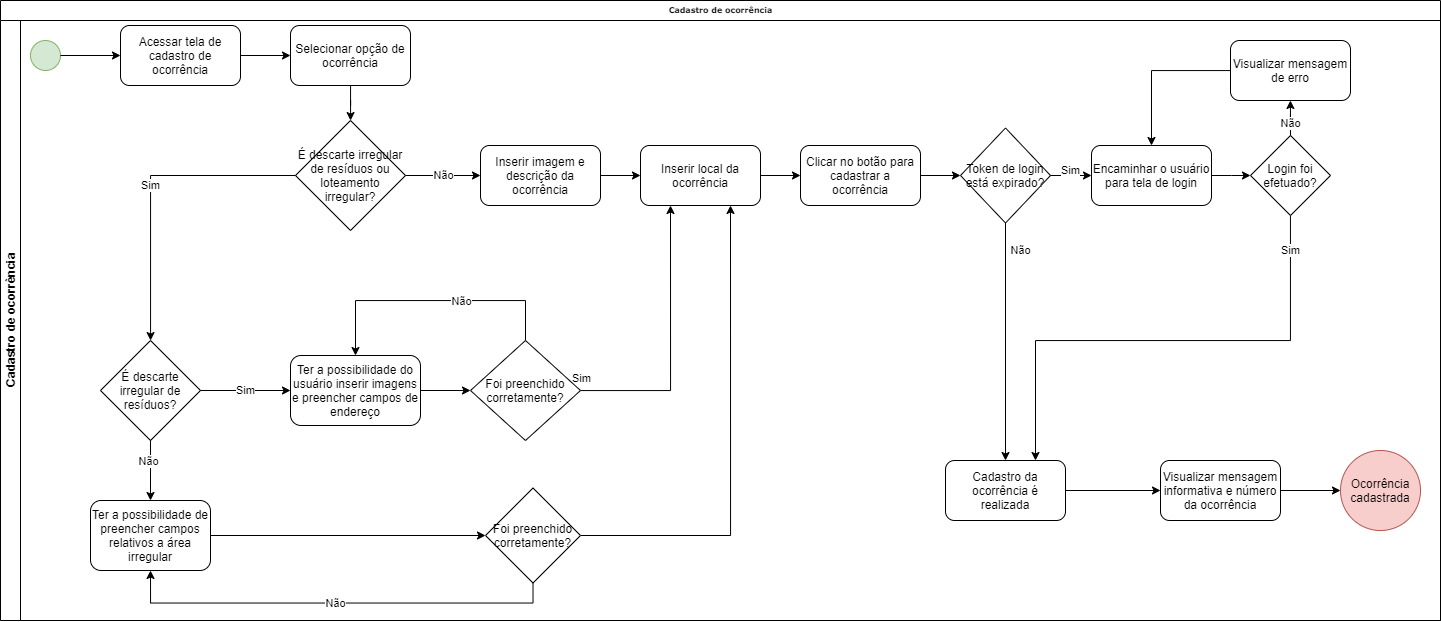

The diagram above was exported from draw.io. Its source (the exported page's mxGraphModel, read from the mxfile embedded in the PNG):
<mxGraphModel dx="1173" dy="645" grid="1" gridSize="10" guides="1" tooltips="1" connect="1" arrows="1" fold="1" page="1" pageScale="1" pageWidth="827" pageHeight="1169" math="0" shadow="0">
  <root>
    <mxCell id="VUA8XfpY7hjPy4mgdP0A-0" />
    <mxCell id="VUA8XfpY7hjPy4mgdP0A-1" parent="VUA8XfpY7hjPy4mgdP0A-0" />
    <mxCell id="dGiTrhRJ2f74jjziYW4b-0" value="Cadastro de ocorrência" style="swimlane;html=1;childLayout=stackLayout;horizontal=1;startSize=20;horizontalStack=0;rounded=0;shadow=0;labelBackgroundColor=none;strokeWidth=1;fontFamily=Verdana;fontSize=8;align=center;" parent="VUA8XfpY7hjPy4mgdP0A-1" vertex="1">
      <mxGeometry x="30" y="50" width="1440" height="620" as="geometry" />
    </mxCell>
    <mxCell id="dGiTrhRJ2f74jjziYW4b-1" value="Cadastro de ocorrência" style="swimlane;html=1;startSize=20;horizontal=0;" parent="dGiTrhRJ2f74jjziYW4b-0" vertex="1">
      <mxGeometry y="20" width="1440" height="600" as="geometry" />
    </mxCell>
    <mxCell id="dGiTrhRJ2f74jjziYW4b-2" value="" style="ellipse;whiteSpace=wrap;html=1;rounded=0;shadow=0;labelBackgroundColor=none;strokeWidth=1;fontFamily=Verdana;fontSize=8;align=center;fillColor=#d5e8d4;strokeColor=#82b366;" parent="dGiTrhRJ2f74jjziYW4b-1" vertex="1">
      <mxGeometry x="30" y="20" width="30" height="30" as="geometry" />
    </mxCell>
    <mxCell id="Eb1YU-JBmBWwlI6TahKF-1" value="Acessar tela de cadastro de ocorrência" style="rounded=1;whiteSpace=wrap;html=1;" parent="dGiTrhRJ2f74jjziYW4b-1" vertex="1">
      <mxGeometry x="120" y="5" width="120" height="60" as="geometry" />
    </mxCell>
    <mxCell id="Eb1YU-JBmBWwlI6TahKF-0" style="edgeStyle=orthogonalEdgeStyle;rounded=0;orthogonalLoop=1;jettySize=auto;html=1;" parent="dGiTrhRJ2f74jjziYW4b-1" source="dGiTrhRJ2f74jjziYW4b-2" target="Eb1YU-JBmBWwlI6TahKF-1" edge="1">
      <mxGeometry relative="1" as="geometry">
        <mxPoint x="100" y="35" as="targetPoint" />
      </mxGeometry>
    </mxCell>
    <mxCell id="BfrRMoOP5UUYAD_uoRMS-1" value="Selecionar opção de ocorrência" style="rounded=1;whiteSpace=wrap;html=1;" parent="dGiTrhRJ2f74jjziYW4b-1" vertex="1">
      <mxGeometry x="290" y="5" width="120" height="60" as="geometry" />
    </mxCell>
    <mxCell id="BfrRMoOP5UUYAD_uoRMS-0" style="edgeStyle=orthogonalEdgeStyle;rounded=0;orthogonalLoop=1;jettySize=auto;html=1;" parent="dGiTrhRJ2f74jjziYW4b-1" source="Eb1YU-JBmBWwlI6TahKF-1" target="BfrRMoOP5UUYAD_uoRMS-1" edge="1">
      <mxGeometry relative="1" as="geometry">
        <mxPoint x="300" y="35" as="targetPoint" />
      </mxGeometry>
    </mxCell>
    <mxCell id="BfrRMoOP5UUYAD_uoRMS-4" value="É descarte irregular de resíduos ou loteamento irregular?" style="rhombus;whiteSpace=wrap;html=1;" parent="dGiTrhRJ2f74jjziYW4b-1" vertex="1">
      <mxGeometry x="295" y="100" width="110" height="110" as="geometry" />
    </mxCell>
    <mxCell id="BfrRMoOP5UUYAD_uoRMS-3" style="edgeStyle=orthogonalEdgeStyle;rounded=0;orthogonalLoop=1;jettySize=auto;html=1;" parent="dGiTrhRJ2f74jjziYW4b-1" source="BfrRMoOP5UUYAD_uoRMS-1" target="BfrRMoOP5UUYAD_uoRMS-4" edge="1">
      <mxGeometry relative="1" as="geometry">
        <mxPoint x="350" y="110" as="targetPoint" />
      </mxGeometry>
    </mxCell>
    <mxCell id="BfrRMoOP5UUYAD_uoRMS-7" value="Inserir imagem e descrição da ocorrência" style="rounded=1;whiteSpace=wrap;html=1;" parent="dGiTrhRJ2f74jjziYW4b-1" vertex="1">
      <mxGeometry x="480" y="125" width="120" height="60" as="geometry" />
    </mxCell>
    <mxCell id="BfrRMoOP5UUYAD_uoRMS-5" value="Não" style="edgeStyle=orthogonalEdgeStyle;rounded=0;orthogonalLoop=1;jettySize=auto;html=1;" parent="dGiTrhRJ2f74jjziYW4b-1" source="BfrRMoOP5UUYAD_uoRMS-4" target="BfrRMoOP5UUYAD_uoRMS-7" edge="1">
      <mxGeometry relative="1" as="geometry">
        <mxPoint x="460" y="155" as="targetPoint" />
      </mxGeometry>
    </mxCell>
    <mxCell id="BfrRMoOP5UUYAD_uoRMS-9" value="Inserir local da ocorrência" style="rounded=1;whiteSpace=wrap;html=1;" parent="dGiTrhRJ2f74jjziYW4b-1" vertex="1">
      <mxGeometry x="640" y="125" width="120" height="60" as="geometry" />
    </mxCell>
    <mxCell id="BfrRMoOP5UUYAD_uoRMS-8" style="edgeStyle=orthogonalEdgeStyle;rounded=0;orthogonalLoop=1;jettySize=auto;html=1;" parent="dGiTrhRJ2f74jjziYW4b-1" source="BfrRMoOP5UUYAD_uoRMS-7" target="BfrRMoOP5UUYAD_uoRMS-9" edge="1">
      <mxGeometry relative="1" as="geometry">
        <mxPoint x="640" y="155" as="targetPoint" />
      </mxGeometry>
    </mxCell>
    <mxCell id="BfrRMoOP5UUYAD_uoRMS-11" value="Clicar no botão para cadastrar a ocorrência" style="rounded=1;whiteSpace=wrap;html=1;" parent="dGiTrhRJ2f74jjziYW4b-1" vertex="1">
      <mxGeometry x="800" y="125" width="120" height="60" as="geometry" />
    </mxCell>
    <mxCell id="BfrRMoOP5UUYAD_uoRMS-10" style="edgeStyle=orthogonalEdgeStyle;rounded=0;orthogonalLoop=1;jettySize=auto;html=1;" parent="dGiTrhRJ2f74jjziYW4b-1" source="BfrRMoOP5UUYAD_uoRMS-9" target="BfrRMoOP5UUYAD_uoRMS-11" edge="1">
      <mxGeometry relative="1" as="geometry">
        <mxPoint x="810" y="155" as="targetPoint" />
      </mxGeometry>
    </mxCell>
    <mxCell id="BfrRMoOP5UUYAD_uoRMS-13" value="Visualizar mensagem informativa e número da ocorrência" style="rounded=1;whiteSpace=wrap;html=1;" parent="dGiTrhRJ2f74jjziYW4b-1" vertex="1">
      <mxGeometry x="1160" y="440" width="120" height="60" as="geometry" />
    </mxCell>
    <mxCell id="BfrRMoOP5UUYAD_uoRMS-15" value="Ocorrência cadastrada" style="ellipse;whiteSpace=wrap;html=1;aspect=fixed;fillColor=#f8cecc;strokeColor=#b85450;" parent="dGiTrhRJ2f74jjziYW4b-1" vertex="1">
      <mxGeometry x="1340" y="430" width="80" height="80" as="geometry" />
    </mxCell>
    <mxCell id="BfrRMoOP5UUYAD_uoRMS-14" style="edgeStyle=orthogonalEdgeStyle;rounded=0;orthogonalLoop=1;jettySize=auto;html=1;" parent="dGiTrhRJ2f74jjziYW4b-1" source="BfrRMoOP5UUYAD_uoRMS-13" target="BfrRMoOP5UUYAD_uoRMS-15" edge="1">
      <mxGeometry relative="1" as="geometry">
        <mxPoint x="1140" y="240" as="targetPoint" />
      </mxGeometry>
    </mxCell>
    <mxCell id="BfrRMoOP5UUYAD_uoRMS-17" value="&lt;span&gt;É descarte irregular de resíduos?&lt;/span&gt;" style="rhombus;whiteSpace=wrap;html=1;" parent="dGiTrhRJ2f74jjziYW4b-1" vertex="1">
      <mxGeometry x="100" y="320" width="100" height="100" as="geometry" />
    </mxCell>
    <mxCell id="BfrRMoOP5UUYAD_uoRMS-6" value="Sim" style="edgeStyle=orthogonalEdgeStyle;rounded=0;orthogonalLoop=1;jettySize=auto;html=1;" parent="dGiTrhRJ2f74jjziYW4b-1" source="BfrRMoOP5UUYAD_uoRMS-4" target="BfrRMoOP5UUYAD_uoRMS-17" edge="1">
      <mxGeometry relative="1" as="geometry">
        <mxPoint x="350" y="290" as="targetPoint" />
      </mxGeometry>
    </mxCell>
    <mxCell id="BfrRMoOP5UUYAD_uoRMS-19" value="Ter a possibilidade do usuário inserir imagens e preencher campos de endereço" style="rounded=1;whiteSpace=wrap;html=1;" parent="dGiTrhRJ2f74jjziYW4b-1" vertex="1">
      <mxGeometry x="290" y="335" width="130" height="70" as="geometry" />
    </mxCell>
    <mxCell id="BfrRMoOP5UUYAD_uoRMS-18" value="Sim" style="edgeStyle=orthogonalEdgeStyle;rounded=0;orthogonalLoop=1;jettySize=auto;html=1;" parent="dGiTrhRJ2f74jjziYW4b-1" source="BfrRMoOP5UUYAD_uoRMS-17" target="BfrRMoOP5UUYAD_uoRMS-19" edge="1">
      <mxGeometry relative="1" as="geometry">
        <mxPoint x="470" y="310" as="targetPoint" />
      </mxGeometry>
    </mxCell>
    <mxCell id="BfrRMoOP5UUYAD_uoRMS-22" value="Ter a possibilidade de p&lt;span&gt;reencher campos relativos a área irregular&lt;/span&gt;" style="rounded=1;whiteSpace=wrap;html=1;" parent="dGiTrhRJ2f74jjziYW4b-1" vertex="1">
      <mxGeometry x="90" y="480" width="120" height="70" as="geometry" />
    </mxCell>
    <mxCell id="BfrRMoOP5UUYAD_uoRMS-20" style="edgeStyle=orthogonalEdgeStyle;rounded=0;orthogonalLoop=1;jettySize=auto;html=1;" parent="dGiTrhRJ2f74jjziYW4b-1" source="BfrRMoOP5UUYAD_uoRMS-17" target="BfrRMoOP5UUYAD_uoRMS-22" edge="1">
      <mxGeometry relative="1" as="geometry">
        <mxPoint x="240" y="430" as="targetPoint" />
      </mxGeometry>
    </mxCell>
    <mxCell id="BfrRMoOP5UUYAD_uoRMS-21" value="Não" style="edgeLabel;html=1;align=center;verticalAlign=middle;resizable=0;points=[];" parent="BfrRMoOP5UUYAD_uoRMS-20" vertex="1" connectable="0">
      <mxGeometry x="-0.3047" y="-3" relative="1" as="geometry">
        <mxPoint y="-1" as="offset" />
      </mxGeometry>
    </mxCell>
    <mxCell id="BfrRMoOP5UUYAD_uoRMS-31" style="edgeStyle=orthogonalEdgeStyle;rounded=0;orthogonalLoop=1;jettySize=auto;html=1;entryX=0.25;entryY=1;entryDx=0;entryDy=0;" parent="dGiTrhRJ2f74jjziYW4b-1" source="BfrRMoOP5UUYAD_uoRMS-27" target="BfrRMoOP5UUYAD_uoRMS-9" edge="1">
      <mxGeometry relative="1" as="geometry" />
    </mxCell>
    <mxCell id="BfrRMoOP5UUYAD_uoRMS-32" value="Sim" style="edgeLabel;html=1;align=center;verticalAlign=middle;resizable=0;points=[];" parent="BfrRMoOP5UUYAD_uoRMS-31" vertex="1" connectable="0">
      <mxGeometry x="0.1627" y="-4" relative="1" as="geometry">
        <mxPoint x="-94" y="57" as="offset" />
      </mxGeometry>
    </mxCell>
    <mxCell id="BfrRMoOP5UUYAD_uoRMS-33" style="edgeStyle=orthogonalEdgeStyle;rounded=0;orthogonalLoop=1;jettySize=auto;html=1;entryX=0.5;entryY=0;entryDx=0;entryDy=0;" parent="dGiTrhRJ2f74jjziYW4b-1" source="BfrRMoOP5UUYAD_uoRMS-27" target="BfrRMoOP5UUYAD_uoRMS-19" edge="1">
      <mxGeometry relative="1" as="geometry">
        <Array as="points">
          <mxPoint x="525" y="280" />
          <mxPoint x="355" y="280" />
        </Array>
      </mxGeometry>
    </mxCell>
    <mxCell id="kJZzcpbioeW8e8qGSGiL-0" value="Não" style="edgeLabel;html=1;align=center;verticalAlign=middle;resizable=0;points=[];fontSize=11;" parent="BfrRMoOP5UUYAD_uoRMS-33" vertex="1" connectable="0">
      <mxGeometry x="-0.3526" relative="1" as="geometry">
        <mxPoint x="-19" as="offset" />
      </mxGeometry>
    </mxCell>
    <mxCell id="BfrRMoOP5UUYAD_uoRMS-27" value="Foi preenchido corretamente?" style="rhombus;whiteSpace=wrap;html=1;" parent="dGiTrhRJ2f74jjziYW4b-1" vertex="1">
      <mxGeometry x="470" y="320" width="110" height="100" as="geometry" />
    </mxCell>
    <mxCell id="BfrRMoOP5UUYAD_uoRMS-26" style="edgeStyle=orthogonalEdgeStyle;rounded=0;orthogonalLoop=1;jettySize=auto;html=1;" parent="dGiTrhRJ2f74jjziYW4b-1" source="BfrRMoOP5UUYAD_uoRMS-19" target="BfrRMoOP5UUYAD_uoRMS-27" edge="1">
      <mxGeometry relative="1" as="geometry">
        <mxPoint x="500" y="370" as="targetPoint" />
      </mxGeometry>
    </mxCell>
    <mxCell id="j8BRnlwXnpEbkieCgu3y-2" value="Token de login está expirado?" style="rhombus;whiteSpace=wrap;html=1;" parent="dGiTrhRJ2f74jjziYW4b-1" vertex="1">
      <mxGeometry x="960" y="107.5" width="90" height="95" as="geometry" />
    </mxCell>
    <mxCell id="j8BRnlwXnpEbkieCgu3y-1" style="edgeStyle=orthogonalEdgeStyle;rounded=0;orthogonalLoop=1;jettySize=auto;html=1;" parent="dGiTrhRJ2f74jjziYW4b-1" source="BfrRMoOP5UUYAD_uoRMS-11" target="j8BRnlwXnpEbkieCgu3y-2" edge="1">
      <mxGeometry relative="1" as="geometry">
        <mxPoint x="970" y="155" as="targetPoint" />
      </mxGeometry>
    </mxCell>
    <mxCell id="j8BRnlwXnpEbkieCgu3y-4" value="Encaminhar o usuário para tela de login" style="rounded=1;whiteSpace=wrap;html=1;" parent="dGiTrhRJ2f74jjziYW4b-1" vertex="1">
      <mxGeometry x="1091" y="125" width="120" height="60" as="geometry" />
    </mxCell>
    <mxCell id="j8BRnlwXnpEbkieCgu3y-3" value="Sim" style="edgeStyle=orthogonalEdgeStyle;rounded=0;orthogonalLoop=1;jettySize=auto;html=1;" parent="dGiTrhRJ2f74jjziYW4b-1" source="j8BRnlwXnpEbkieCgu3y-2" target="j8BRnlwXnpEbkieCgu3y-4" edge="1">
      <mxGeometry x="-0.0244" y="5" relative="1" as="geometry">
        <mxPoint x="1100" y="155" as="targetPoint" />
        <mxPoint as="offset" />
      </mxGeometry>
    </mxCell>
    <mxCell id="j8BRnlwXnpEbkieCgu3y-9" value="Sim" style="edgeStyle=orthogonalEdgeStyle;rounded=0;orthogonalLoop=1;jettySize=auto;html=1;entryX=0.75;entryY=0;entryDx=0;entryDy=0;" parent="dGiTrhRJ2f74jjziYW4b-1" source="j8BRnlwXnpEbkieCgu3y-6" target="j8BRnlwXnpEbkieCgu3y-7" edge="1">
      <mxGeometry x="-0.86" relative="1" as="geometry">
        <Array as="points">
          <mxPoint x="1290" y="320" />
          <mxPoint x="1035" y="320" />
        </Array>
        <mxPoint as="offset" />
      </mxGeometry>
    </mxCell>
    <mxCell id="j8BRnlwXnpEbkieCgu3y-6" value="Login foi efetuado?" style="rhombus;whiteSpace=wrap;html=1;" parent="dGiTrhRJ2f74jjziYW4b-1" vertex="1">
      <mxGeometry x="1250" y="115" width="80" height="80" as="geometry" />
    </mxCell>
    <mxCell id="j8BRnlwXnpEbkieCgu3y-5" style="edgeStyle=orthogonalEdgeStyle;rounded=0;orthogonalLoop=1;jettySize=auto;html=1;" parent="dGiTrhRJ2f74jjziYW4b-1" source="j8BRnlwXnpEbkieCgu3y-4" target="j8BRnlwXnpEbkieCgu3y-6" edge="1">
      <mxGeometry relative="1" as="geometry">
        <mxPoint x="1260" y="155" as="targetPoint" />
      </mxGeometry>
    </mxCell>
    <mxCell id="j8BRnlwXnpEbkieCgu3y-8" style="edgeStyle=orthogonalEdgeStyle;rounded=0;orthogonalLoop=1;jettySize=auto;html=1;entryX=0;entryY=0.5;entryDx=0;entryDy=0;" parent="dGiTrhRJ2f74jjziYW4b-1" source="j8BRnlwXnpEbkieCgu3y-7" target="BfrRMoOP5UUYAD_uoRMS-13" edge="1">
      <mxGeometry relative="1" as="geometry" />
    </mxCell>
    <mxCell id="j8BRnlwXnpEbkieCgu3y-7" value="Cadastro da ocorrência é realizada" style="rounded=1;whiteSpace=wrap;html=1;" parent="dGiTrhRJ2f74jjziYW4b-1" vertex="1">
      <mxGeometry x="945" y="440" width="120" height="60" as="geometry" />
    </mxCell>
    <mxCell id="BfrRMoOP5UUYAD_uoRMS-12" value="Não" style="edgeStyle=orthogonalEdgeStyle;rounded=0;orthogonalLoop=1;jettySize=auto;html=1;exitX=0.5;exitY=1;exitDx=0;exitDy=0;" parent="dGiTrhRJ2f74jjziYW4b-1" source="j8BRnlwXnpEbkieCgu3y-2" target="j8BRnlwXnpEbkieCgu3y-7" edge="1">
      <mxGeometry x="-0.7684" y="15" relative="1" as="geometry">
        <mxPoint x="1005" y="310" as="targetPoint" />
        <mxPoint as="offset" />
      </mxGeometry>
    </mxCell>
    <mxCell id="KdKsvXEw68GYN03_42k4-1" style="edgeStyle=orthogonalEdgeStyle;rounded=0;orthogonalLoop=1;jettySize=auto;html=1;entryX=0.5;entryY=0;entryDx=0;entryDy=0;" parent="dGiTrhRJ2f74jjziYW4b-1" source="KdKsvXEw68GYN03_42k4-0" target="j8BRnlwXnpEbkieCgu3y-4" edge="1">
      <mxGeometry relative="1" as="geometry" />
    </mxCell>
    <mxCell id="KdKsvXEw68GYN03_42k4-0" value="Visualizar mensagem de erro" style="rounded=1;whiteSpace=wrap;html=1;" parent="dGiTrhRJ2f74jjziYW4b-1" vertex="1">
      <mxGeometry x="1230" y="20" width="120" height="60" as="geometry" />
    </mxCell>
    <mxCell id="j8BRnlwXnpEbkieCgu3y-10" value="Não" style="edgeStyle=orthogonalEdgeStyle;rounded=0;orthogonalLoop=1;jettySize=auto;html=1;exitX=0.5;exitY=0;exitDx=0;exitDy=0;" parent="dGiTrhRJ2f74jjziYW4b-1" source="j8BRnlwXnpEbkieCgu3y-6" target="KdKsvXEw68GYN03_42k4-0" edge="1">
      <mxGeometry x="-0.4709" relative="1" as="geometry">
        <mxPoint x="1290" y="70" as="targetPoint" />
        <mxPoint as="offset" />
      </mxGeometry>
    </mxCell>
    <mxCell id="-QGPKNNmjpxUUNGo8bQ8-1" value="Não" style="edgeStyle=orthogonalEdgeStyle;rounded=0;orthogonalLoop=1;jettySize=auto;html=1;entryX=0.5;entryY=1;entryDx=0;entryDy=0;exitX=0.5;exitY=1;exitDx=0;exitDy=0;" edge="1" parent="dGiTrhRJ2f74jjziYW4b-1" source="-QGPKNNmjpxUUNGo8bQ8-0" target="BfrRMoOP5UUYAD_uoRMS-22">
      <mxGeometry relative="1" as="geometry" />
    </mxCell>
    <mxCell id="-QGPKNNmjpxUUNGo8bQ8-2" style="edgeStyle=orthogonalEdgeStyle;rounded=0;orthogonalLoop=1;jettySize=auto;html=1;entryX=0.75;entryY=1;entryDx=0;entryDy=0;" edge="1" parent="dGiTrhRJ2f74jjziYW4b-1" source="-QGPKNNmjpxUUNGo8bQ8-0" target="BfrRMoOP5UUYAD_uoRMS-9">
      <mxGeometry relative="1" as="geometry" />
    </mxCell>
    <mxCell id="-QGPKNNmjpxUUNGo8bQ8-0" value="Foi preenchido corretamente?" style="rhombus;whiteSpace=wrap;html=1;" vertex="1" parent="dGiTrhRJ2f74jjziYW4b-1">
      <mxGeometry x="485" y="467.5" width="95" height="95" as="geometry" />
    </mxCell>
    <mxCell id="BfrRMoOP5UUYAD_uoRMS-28" style="edgeStyle=orthogonalEdgeStyle;rounded=0;orthogonalLoop=1;jettySize=auto;html=1;" parent="dGiTrhRJ2f74jjziYW4b-1" source="BfrRMoOP5UUYAD_uoRMS-22" target="-QGPKNNmjpxUUNGo8bQ8-0" edge="1">
      <mxGeometry relative="1" as="geometry">
        <mxPoint x="525" y="515" as="targetPoint" />
      </mxGeometry>
    </mxCell>
  </root>
</mxGraphModel>